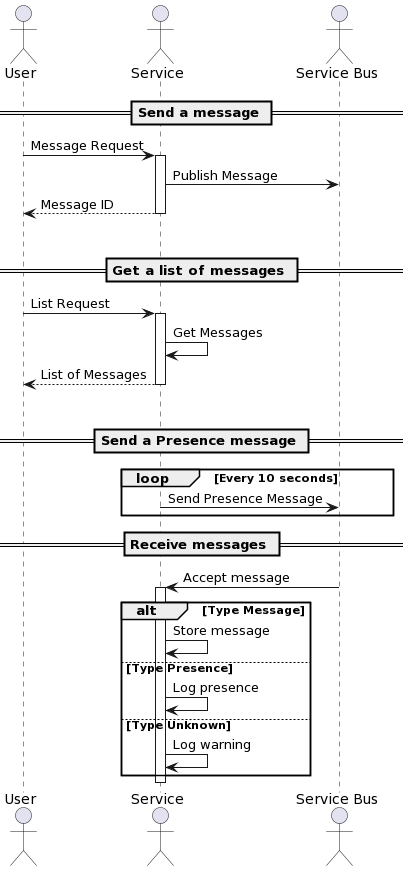

The diagram above was rendered by PlantUML. Its source (embedded in the PNG):
@startuml
!define Actor user
!define Actor service
!define Actor serviceBus

actor User as user
actor Service as service
actor "Service Bus" as serviceBus

== Send a message ==

user -> service ++ : Message Request
service -> serviceBus: Publish Message
service --> user: Message ID
deactivate service
service -[hidden]> service

== Get a list of messages ==

user -> service ++ : List Request
service -> service: Get Messages
service --> user: List of Messages
deactivate service
service -[hidden]> service

== Send a Presence message ==

loop Every 10 seconds
    service -> serviceBus: Send Presence Message
end

== Receive messages ==

serviceBus -> service ++ : Accept message

alt Type Message

service -> service: Store message

else Type Presence

service -> service: Log presence

else Type Unknown

service -> service: Log warning

end

deactivate service
@enduml